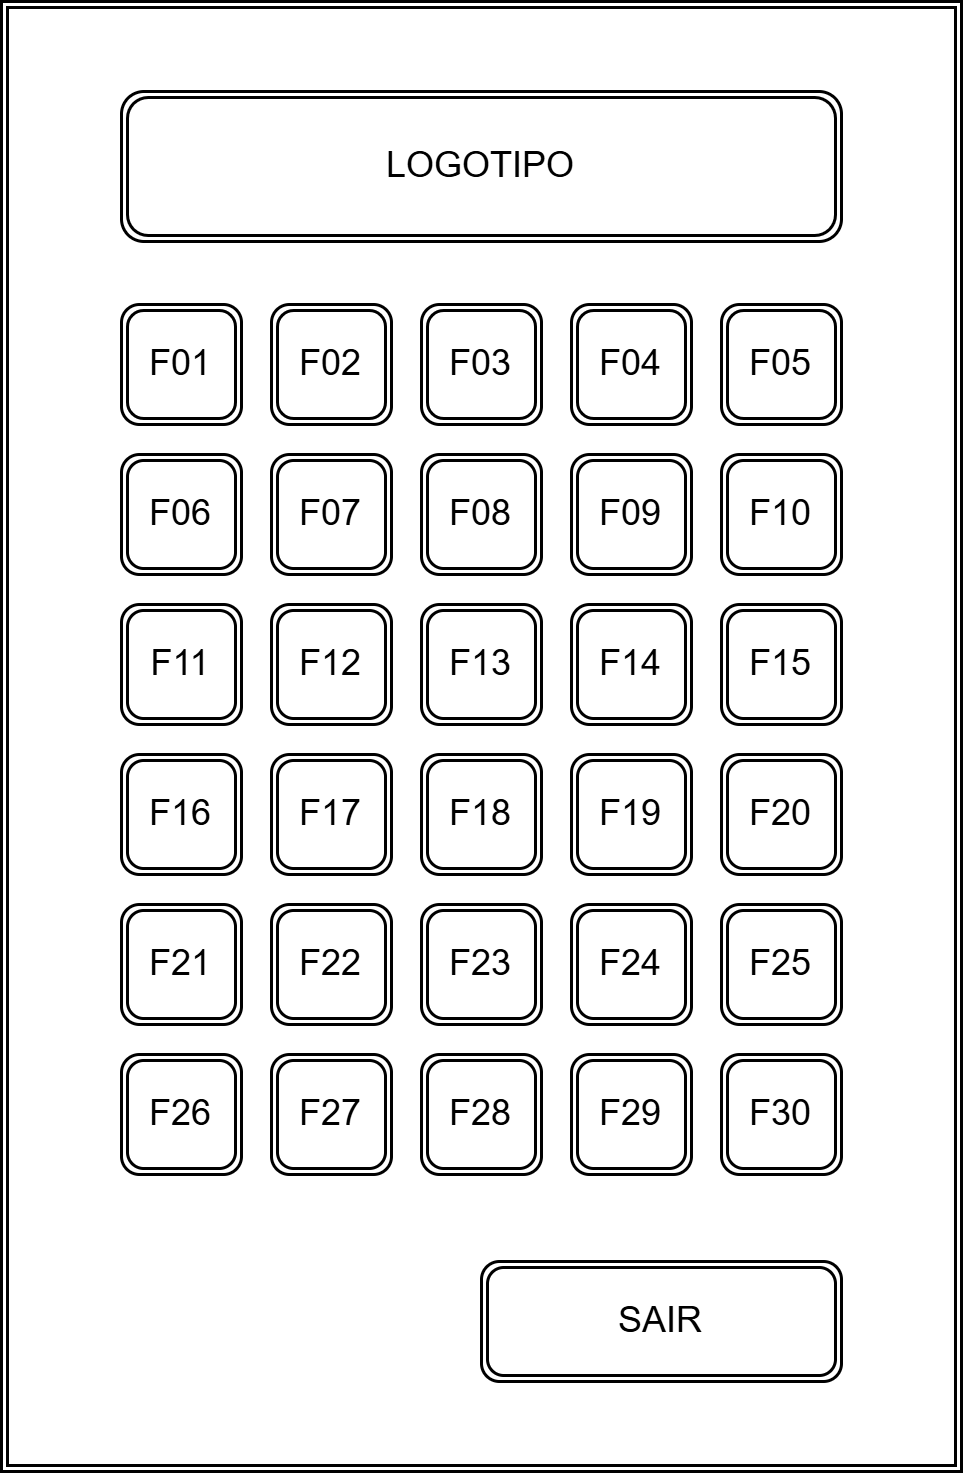

The diagram above was exported from draw.io. Its source (the exported page's mxGraphModel, read from the mxfile embedded in the PNG):
<mxGraphModel dx="1030" dy="642" grid="1" gridSize="10" guides="1" tooltips="1" connect="1" arrows="1" fold="1" page="1" pageScale="1" pageWidth="827" pageHeight="1169" math="0" shadow="0">
  <root>
    <mxCell id="0" />
    <mxCell id="1" parent="0" />
    <mxCell id="YZMzSuxszPmndx7C930c-1" parent="1" style="shape=ext;double=1;rounded=0;whiteSpace=wrap;html=1;fillColor=none;" value="" vertex="1">
      <mxGeometry height="490" width="320" x="30" y="50" as="geometry" />
    </mxCell>
    <mxCell id="YZMzSuxszPmndx7C930c-3" parent="1" style="shape=ext;double=1;rounded=1;whiteSpace=wrap;html=1;" value="F01" vertex="1">
      <mxGeometry height="40" width="40" x="70" y="151" as="geometry" />
    </mxCell>
    <mxCell id="YZMzSuxszPmndx7C930c-8" parent="1" style="shape=ext;double=1;rounded=1;whiteSpace=wrap;html=1;" value="F02" vertex="1">
      <mxGeometry height="40" width="40" x="120" y="151" as="geometry" />
    </mxCell>
    <mxCell id="YZMzSuxszPmndx7C930c-9" parent="1" style="shape=ext;double=1;rounded=1;whiteSpace=wrap;html=1;" value="F03" vertex="1">
      <mxGeometry height="40" width="40" x="170" y="151" as="geometry" />
    </mxCell>
    <mxCell id="YZMzSuxszPmndx7C930c-10" parent="1" style="shape=ext;double=1;rounded=1;whiteSpace=wrap;html=1;" value="F04" vertex="1">
      <mxGeometry height="40" width="40" x="220" y="151" as="geometry" />
    </mxCell>
    <mxCell id="YZMzSuxszPmndx7C930c-11" parent="1" style="shape=ext;double=1;rounded=1;whiteSpace=wrap;html=1;" value="F05" vertex="1">
      <mxGeometry height="40" width="40" x="270" y="151" as="geometry" />
    </mxCell>
    <mxCell id="YZMzSuxszPmndx7C930c-12" parent="1" style="shape=ext;double=1;rounded=1;whiteSpace=wrap;html=1;" value="F06" vertex="1">
      <mxGeometry height="40" width="40" x="70" y="201" as="geometry" />
    </mxCell>
    <mxCell id="YZMzSuxszPmndx7C930c-13" parent="1" style="shape=ext;double=1;rounded=1;whiteSpace=wrap;html=1;" value="F07" vertex="1">
      <mxGeometry height="40" width="40" x="120" y="201" as="geometry" />
    </mxCell>
    <mxCell id="YZMzSuxszPmndx7C930c-14" parent="1" style="shape=ext;double=1;rounded=1;whiteSpace=wrap;html=1;" value="F08" vertex="1">
      <mxGeometry height="40" width="40" x="170" y="201" as="geometry" />
    </mxCell>
    <mxCell id="YZMzSuxszPmndx7C930c-15" parent="1" style="shape=ext;double=1;rounded=1;whiteSpace=wrap;html=1;" value="F09" vertex="1">
      <mxGeometry height="40" width="40" x="220" y="201" as="geometry" />
    </mxCell>
    <mxCell id="YZMzSuxszPmndx7C930c-16" parent="1" style="shape=ext;double=1;rounded=1;whiteSpace=wrap;html=1;" value="F10" vertex="1">
      <mxGeometry height="40" width="40" x="270" y="201" as="geometry" />
    </mxCell>
    <mxCell id="YZMzSuxszPmndx7C930c-17" parent="1" style="shape=ext;double=1;rounded=1;whiteSpace=wrap;html=1;" value="F11" vertex="1">
      <mxGeometry height="40" width="40" x="70" y="251" as="geometry" />
    </mxCell>
    <mxCell id="YZMzSuxszPmndx7C930c-18" parent="1" style="shape=ext;double=1;rounded=1;whiteSpace=wrap;html=1;" value="F12" vertex="1">
      <mxGeometry height="40" width="40" x="120" y="251" as="geometry" />
    </mxCell>
    <mxCell id="YZMzSuxszPmndx7C930c-19" parent="1" style="shape=ext;double=1;rounded=1;whiteSpace=wrap;html=1;" value="F13" vertex="1">
      <mxGeometry height="40" width="40" x="170" y="251" as="geometry" />
    </mxCell>
    <mxCell id="YZMzSuxszPmndx7C930c-20" parent="1" style="shape=ext;double=1;rounded=1;whiteSpace=wrap;html=1;" value="F14" vertex="1">
      <mxGeometry height="40" width="40" x="220" y="251" as="geometry" />
    </mxCell>
    <mxCell id="YZMzSuxszPmndx7C930c-21" parent="1" style="shape=ext;double=1;rounded=1;whiteSpace=wrap;html=1;" value="F15" vertex="1">
      <mxGeometry height="40" width="40" x="270" y="251" as="geometry" />
    </mxCell>
    <mxCell id="YZMzSuxszPmndx7C930c-22" parent="1" style="shape=ext;double=1;rounded=1;whiteSpace=wrap;html=1;" value="F16" vertex="1">
      <mxGeometry height="40" width="40" x="70" y="301" as="geometry" />
    </mxCell>
    <mxCell id="YZMzSuxszPmndx7C930c-23" parent="1" style="shape=ext;double=1;rounded=1;whiteSpace=wrap;html=1;" value="F17" vertex="1">
      <mxGeometry height="40" width="40" x="120" y="301" as="geometry" />
    </mxCell>
    <mxCell id="YZMzSuxszPmndx7C930c-24" parent="1" style="shape=ext;double=1;rounded=1;whiteSpace=wrap;html=1;" value="F18" vertex="1">
      <mxGeometry height="40" width="40" x="170" y="301" as="geometry" />
    </mxCell>
    <mxCell id="YZMzSuxszPmndx7C930c-25" parent="1" style="shape=ext;double=1;rounded=1;whiteSpace=wrap;html=1;" value="F19" vertex="1">
      <mxGeometry height="40" width="40" x="220" y="301" as="geometry" />
    </mxCell>
    <mxCell id="YZMzSuxszPmndx7C930c-26" parent="1" style="shape=ext;double=1;rounded=1;whiteSpace=wrap;html=1;" value="F20" vertex="1">
      <mxGeometry height="40" width="40" x="270" y="301" as="geometry" />
    </mxCell>
    <mxCell id="YZMzSuxszPmndx7C930c-27" parent="1" style="shape=ext;double=1;rounded=1;whiteSpace=wrap;html=1;" value="F21" vertex="1">
      <mxGeometry height="40" width="40" x="70" y="351" as="geometry" />
    </mxCell>
    <mxCell id="YZMzSuxszPmndx7C930c-28" parent="1" style="shape=ext;double=1;rounded=1;whiteSpace=wrap;html=1;" value="F22" vertex="1">
      <mxGeometry height="40" width="40" x="120" y="351" as="geometry" />
    </mxCell>
    <mxCell id="YZMzSuxszPmndx7C930c-29" parent="1" style="shape=ext;double=1;rounded=1;whiteSpace=wrap;html=1;" value="F23" vertex="1">
      <mxGeometry height="40" width="40" x="170" y="351" as="geometry" />
    </mxCell>
    <mxCell id="YZMzSuxszPmndx7C930c-30" parent="1" style="shape=ext;double=1;rounded=1;whiteSpace=wrap;html=1;" value="F24" vertex="1">
      <mxGeometry height="40" width="40" x="220" y="351" as="geometry" />
    </mxCell>
    <mxCell id="YZMzSuxszPmndx7C930c-31" parent="1" style="shape=ext;double=1;rounded=1;whiteSpace=wrap;html=1;" value="F25" vertex="1">
      <mxGeometry height="40" width="40" x="270" y="351" as="geometry" />
    </mxCell>
    <mxCell id="YZMzSuxszPmndx7C930c-32" parent="1" style="shape=ext;double=1;rounded=1;whiteSpace=wrap;html=1;" value="F26" vertex="1">
      <mxGeometry height="40" width="40" x="70" y="401" as="geometry" />
    </mxCell>
    <mxCell id="YZMzSuxszPmndx7C930c-33" parent="1" style="shape=ext;double=1;rounded=1;whiteSpace=wrap;html=1;" value="F27" vertex="1">
      <mxGeometry height="40" width="40" x="120" y="401" as="geometry" />
    </mxCell>
    <mxCell id="YZMzSuxszPmndx7C930c-34" parent="1" style="shape=ext;double=1;rounded=1;whiteSpace=wrap;html=1;" value="F28" vertex="1">
      <mxGeometry height="40" width="40" x="170" y="401" as="geometry" />
    </mxCell>
    <mxCell id="YZMzSuxszPmndx7C930c-35" parent="1" style="shape=ext;double=1;rounded=1;whiteSpace=wrap;html=1;" value="F29" vertex="1">
      <mxGeometry height="40" width="40" x="220" y="401" as="geometry" />
    </mxCell>
    <mxCell id="YZMzSuxszPmndx7C930c-36" parent="1" style="shape=ext;double=1;rounded=1;whiteSpace=wrap;html=1;" value="F30" vertex="1">
      <mxGeometry height="40" width="40" x="270" y="401" as="geometry" />
    </mxCell>
    <mxCell id="YZMzSuxszPmndx7C930c-37" parent="1" style="shape=ext;double=1;rounded=1;whiteSpace=wrap;html=1;" value="SAIR" vertex="1">
      <mxGeometry height="40" width="120" x="190" y="470" as="geometry" />
    </mxCell>
    <mxCell id="YZMzSuxszPmndx7C930c-38" parent="1" style="shape=ext;double=1;rounded=1;whiteSpace=wrap;html=1;" value="LOGOTIPO" vertex="1">
      <mxGeometry height="50" width="240" x="70" y="80" as="geometry" />
    </mxCell>
  </root>
</mxGraphModel>